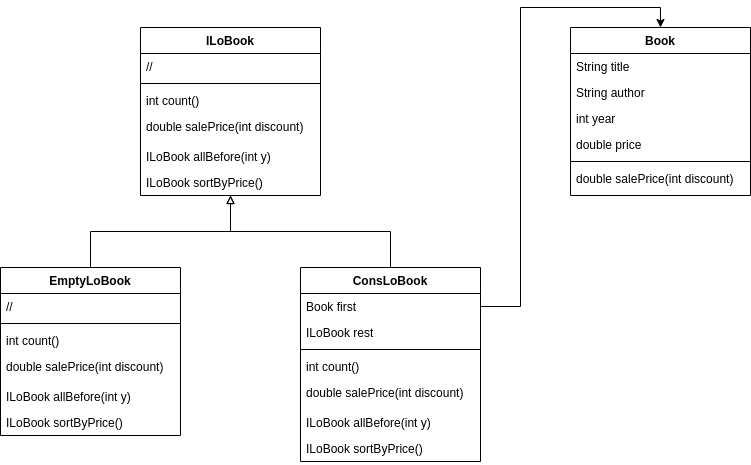

The diagram above was exported from draw.io. Its source (the exported page's mxGraphModel, read from the mxfile embedded in the PNG):
<mxGraphModel dx="1028" dy="636" grid="1" gridSize="10" guides="1" tooltips="1" connect="1" arrows="1" fold="1" page="1" pageScale="1" pageWidth="1169" pageHeight="827" background="#ffffff" math="0" shadow="0">
  <root>
    <mxCell id="0" />
    <mxCell id="1" parent="0" />
    <mxCell id="hqPekDRV0DEBndpEgo8_-5" value="ILoBook" style="swimlane;fontStyle=1;align=center;verticalAlign=top;childLayout=stackLayout;horizontal=1;startSize=26;horizontalStack=0;resizeParent=1;resizeParentMax=0;resizeLast=0;collapsible=1;marginBottom=0;whiteSpace=wrap;html=1;" parent="1" vertex="1">
      <mxGeometry x="200" y="80" width="180" height="168" as="geometry" />
    </mxCell>
    <mxCell id="hqPekDRV0DEBndpEgo8_-6" value="//" style="text;strokeColor=none;fillColor=none;align=left;verticalAlign=top;spacingLeft=4;spacingRight=4;overflow=hidden;rotatable=0;points=[[0,0.5],[1,0.5]];portConstraint=eastwest;whiteSpace=wrap;html=1;" parent="hqPekDRV0DEBndpEgo8_-5" vertex="1">
      <mxGeometry y="26" width="180" height="26" as="geometry" />
    </mxCell>
    <mxCell id="hqPekDRV0DEBndpEgo8_-7" value="" style="line;strokeWidth=1;fillColor=none;align=left;verticalAlign=middle;spacingTop=-1;spacingLeft=3;spacingRight=3;rotatable=0;labelPosition=right;points=[];portConstraint=eastwest;strokeColor=inherit;" parent="hqPekDRV0DEBndpEgo8_-5" vertex="1">
      <mxGeometry y="52" width="180" height="8" as="geometry" />
    </mxCell>
    <mxCell id="hqPekDRV0DEBndpEgo8_-8" value="int count()" style="text;strokeColor=none;fillColor=none;align=left;verticalAlign=top;spacingLeft=4;spacingRight=4;overflow=hidden;rotatable=0;points=[[0,0.5],[1,0.5]];portConstraint=eastwest;whiteSpace=wrap;html=1;" parent="hqPekDRV0DEBndpEgo8_-5" vertex="1">
      <mxGeometry y="60" width="180" height="26" as="geometry" />
    </mxCell>
    <mxCell id="hqPekDRV0DEBndpEgo8_-16" value="double salePrice(int discount)" style="text;strokeColor=none;fillColor=none;align=left;verticalAlign=top;spacingLeft=4;spacingRight=4;overflow=hidden;rotatable=0;points=[[0,0.5],[1,0.5]];portConstraint=eastwest;whiteSpace=wrap;html=1;" parent="hqPekDRV0DEBndpEgo8_-5" vertex="1">
      <mxGeometry y="86" width="180" height="30" as="geometry" />
    </mxCell>
    <mxCell id="hqPekDRV0DEBndpEgo8_-15" value="ILoBook allBefore(int y)" style="text;strokeColor=none;fillColor=none;align=left;verticalAlign=top;spacingLeft=4;spacingRight=4;overflow=hidden;rotatable=0;points=[[0,0.5],[1,0.5]];portConstraint=eastwest;whiteSpace=wrap;html=1;" parent="hqPekDRV0DEBndpEgo8_-5" vertex="1">
      <mxGeometry y="116" width="180" height="26" as="geometry" />
    </mxCell>
    <mxCell id="hqPekDRV0DEBndpEgo8_-14" value="ILoBook sortByPrice()" style="text;strokeColor=none;fillColor=none;align=left;verticalAlign=top;spacingLeft=4;spacingRight=4;overflow=hidden;rotatable=0;points=[[0,0.5],[1,0.5]];portConstraint=eastwest;whiteSpace=wrap;html=1;" parent="hqPekDRV0DEBndpEgo8_-5" vertex="1">
      <mxGeometry y="142" width="180" height="26" as="geometry" />
    </mxCell>
    <mxCell id="hqPekDRV0DEBndpEgo8_-33" style="edgeStyle=orthogonalEdgeStyle;rounded=0;orthogonalLoop=1;jettySize=auto;html=1;endArrow=block;endFill=0;" parent="1" source="hqPekDRV0DEBndpEgo8_-17" target="hqPekDRV0DEBndpEgo8_-5" edge="1">
      <mxGeometry relative="1" as="geometry" />
    </mxCell>
    <mxCell id="hqPekDRV0DEBndpEgo8_-17" value="ConsLoBook" style="swimlane;fontStyle=1;align=center;verticalAlign=top;childLayout=stackLayout;horizontal=1;startSize=26;horizontalStack=0;resizeParent=1;resizeParentMax=0;resizeLast=0;collapsible=1;marginBottom=0;whiteSpace=wrap;html=1;" parent="1" vertex="1">
      <mxGeometry x="360" y="320" width="180" height="194" as="geometry" />
    </mxCell>
    <mxCell id="hqPekDRV0DEBndpEgo8_-18" value="Book first" style="text;strokeColor=none;fillColor=none;align=left;verticalAlign=top;spacingLeft=4;spacingRight=4;overflow=hidden;rotatable=0;points=[[0,0.5],[1,0.5]];portConstraint=eastwest;whiteSpace=wrap;html=1;" parent="hqPekDRV0DEBndpEgo8_-17" vertex="1">
      <mxGeometry y="26" width="180" height="26" as="geometry" />
    </mxCell>
    <mxCell id="hqPekDRV0DEBndpEgo8_-31" value="ILoBook rest" style="text;strokeColor=none;fillColor=none;align=left;verticalAlign=top;spacingLeft=4;spacingRight=4;overflow=hidden;rotatable=0;points=[[0,0.5],[1,0.5]];portConstraint=eastwest;whiteSpace=wrap;html=1;" parent="hqPekDRV0DEBndpEgo8_-17" vertex="1">
      <mxGeometry y="52" width="180" height="26" as="geometry" />
    </mxCell>
    <mxCell id="hqPekDRV0DEBndpEgo8_-19" value="" style="line;strokeWidth=1;fillColor=none;align=left;verticalAlign=middle;spacingTop=-1;spacingLeft=3;spacingRight=3;rotatable=0;labelPosition=right;points=[];portConstraint=eastwest;strokeColor=inherit;" parent="hqPekDRV0DEBndpEgo8_-17" vertex="1">
      <mxGeometry y="78" width="180" height="8" as="geometry" />
    </mxCell>
    <mxCell id="hqPekDRV0DEBndpEgo8_-20" value="int count()" style="text;strokeColor=none;fillColor=none;align=left;verticalAlign=top;spacingLeft=4;spacingRight=4;overflow=hidden;rotatable=0;points=[[0,0.5],[1,0.5]];portConstraint=eastwest;whiteSpace=wrap;html=1;" parent="hqPekDRV0DEBndpEgo8_-17" vertex="1">
      <mxGeometry y="86" width="180" height="26" as="geometry" />
    </mxCell>
    <mxCell id="hqPekDRV0DEBndpEgo8_-21" value="double salePrice(int discount)" style="text;strokeColor=none;fillColor=none;align=left;verticalAlign=top;spacingLeft=4;spacingRight=4;overflow=hidden;rotatable=0;points=[[0,0.5],[1,0.5]];portConstraint=eastwest;whiteSpace=wrap;html=1;" parent="hqPekDRV0DEBndpEgo8_-17" vertex="1">
      <mxGeometry y="112" width="180" height="30" as="geometry" />
    </mxCell>
    <mxCell id="hqPekDRV0DEBndpEgo8_-22" value="ILoBook allBefore(int y)" style="text;strokeColor=none;fillColor=none;align=left;verticalAlign=top;spacingLeft=4;spacingRight=4;overflow=hidden;rotatable=0;points=[[0,0.5],[1,0.5]];portConstraint=eastwest;whiteSpace=wrap;html=1;" parent="hqPekDRV0DEBndpEgo8_-17" vertex="1">
      <mxGeometry y="142" width="180" height="26" as="geometry" />
    </mxCell>
    <mxCell id="hqPekDRV0DEBndpEgo8_-23" value="ILoBook sortByPrice()" style="text;strokeColor=none;fillColor=none;align=left;verticalAlign=top;spacingLeft=4;spacingRight=4;overflow=hidden;rotatable=0;points=[[0,0.5],[1,0.5]];portConstraint=eastwest;whiteSpace=wrap;html=1;" parent="hqPekDRV0DEBndpEgo8_-17" vertex="1">
      <mxGeometry y="168" width="180" height="26" as="geometry" />
    </mxCell>
    <mxCell id="hqPekDRV0DEBndpEgo8_-32" style="edgeStyle=orthogonalEdgeStyle;rounded=0;orthogonalLoop=1;jettySize=auto;html=1;endArrow=block;endFill=0;" parent="1" source="hqPekDRV0DEBndpEgo8_-24" target="hqPekDRV0DEBndpEgo8_-5" edge="1">
      <mxGeometry relative="1" as="geometry" />
    </mxCell>
    <mxCell id="hqPekDRV0DEBndpEgo8_-24" value="EmptyLoBook" style="swimlane;fontStyle=1;align=center;verticalAlign=top;childLayout=stackLayout;horizontal=1;startSize=26;horizontalStack=0;resizeParent=1;resizeParentMax=0;resizeLast=0;collapsible=1;marginBottom=0;whiteSpace=wrap;html=1;" parent="1" vertex="1">
      <mxGeometry x="60" y="320" width="180" height="168" as="geometry" />
    </mxCell>
    <mxCell id="hqPekDRV0DEBndpEgo8_-25" value="//" style="text;strokeColor=none;fillColor=none;align=left;verticalAlign=top;spacingLeft=4;spacingRight=4;overflow=hidden;rotatable=0;points=[[0,0.5],[1,0.5]];portConstraint=eastwest;whiteSpace=wrap;html=1;" parent="hqPekDRV0DEBndpEgo8_-24" vertex="1">
      <mxGeometry y="26" width="180" height="26" as="geometry" />
    </mxCell>
    <mxCell id="hqPekDRV0DEBndpEgo8_-26" value="" style="line;strokeWidth=1;fillColor=none;align=left;verticalAlign=middle;spacingTop=-1;spacingLeft=3;spacingRight=3;rotatable=0;labelPosition=right;points=[];portConstraint=eastwest;strokeColor=inherit;" parent="hqPekDRV0DEBndpEgo8_-24" vertex="1">
      <mxGeometry y="52" width="180" height="8" as="geometry" />
    </mxCell>
    <mxCell id="hqPekDRV0DEBndpEgo8_-27" value="int count()" style="text;strokeColor=none;fillColor=none;align=left;verticalAlign=top;spacingLeft=4;spacingRight=4;overflow=hidden;rotatable=0;points=[[0,0.5],[1,0.5]];portConstraint=eastwest;whiteSpace=wrap;html=1;" parent="hqPekDRV0DEBndpEgo8_-24" vertex="1">
      <mxGeometry y="60" width="180" height="26" as="geometry" />
    </mxCell>
    <mxCell id="hqPekDRV0DEBndpEgo8_-28" value="double salePrice(int discount)" style="text;strokeColor=none;fillColor=none;align=left;verticalAlign=top;spacingLeft=4;spacingRight=4;overflow=hidden;rotatable=0;points=[[0,0.5],[1,0.5]];portConstraint=eastwest;whiteSpace=wrap;html=1;" parent="hqPekDRV0DEBndpEgo8_-24" vertex="1">
      <mxGeometry y="86" width="180" height="30" as="geometry" />
    </mxCell>
    <mxCell id="hqPekDRV0DEBndpEgo8_-29" value="ILoBook allBefore(int y)" style="text;strokeColor=none;fillColor=none;align=left;verticalAlign=top;spacingLeft=4;spacingRight=4;overflow=hidden;rotatable=0;points=[[0,0.5],[1,0.5]];portConstraint=eastwest;whiteSpace=wrap;html=1;" parent="hqPekDRV0DEBndpEgo8_-24" vertex="1">
      <mxGeometry y="116" width="180" height="26" as="geometry" />
    </mxCell>
    <mxCell id="hqPekDRV0DEBndpEgo8_-30" value="ILoBook sortByPrice()" style="text;strokeColor=none;fillColor=none;align=left;verticalAlign=top;spacingLeft=4;spacingRight=4;overflow=hidden;rotatable=0;points=[[0,0.5],[1,0.5]];portConstraint=eastwest;whiteSpace=wrap;html=1;" parent="hqPekDRV0DEBndpEgo8_-24" vertex="1">
      <mxGeometry y="142" width="180" height="26" as="geometry" />
    </mxCell>
    <mxCell id="hqPekDRV0DEBndpEgo8_-34" value="Book" style="swimlane;fontStyle=1;align=center;verticalAlign=top;childLayout=stackLayout;horizontal=1;startSize=26;horizontalStack=0;resizeParent=1;resizeParentMax=0;resizeLast=0;collapsible=1;marginBottom=0;whiteSpace=wrap;html=1;" parent="1" vertex="1">
      <mxGeometry x="630" y="80" width="180" height="168" as="geometry" />
    </mxCell>
    <mxCell id="hqPekDRV0DEBndpEgo8_-35" value="String title" style="text;strokeColor=none;fillColor=none;align=left;verticalAlign=top;spacingLeft=4;spacingRight=4;overflow=hidden;rotatable=0;points=[[0,0.5],[1,0.5]];portConstraint=eastwest;whiteSpace=wrap;html=1;" parent="hqPekDRV0DEBndpEgo8_-34" vertex="1">
      <mxGeometry y="26" width="180" height="26" as="geometry" />
    </mxCell>
    <mxCell id="hqPekDRV0DEBndpEgo8_-42" value="String author" style="text;strokeColor=none;fillColor=none;align=left;verticalAlign=top;spacingLeft=4;spacingRight=4;overflow=hidden;rotatable=0;points=[[0,0.5],[1,0.5]];portConstraint=eastwest;whiteSpace=wrap;html=1;" parent="hqPekDRV0DEBndpEgo8_-34" vertex="1">
      <mxGeometry y="52" width="180" height="26" as="geometry" />
    </mxCell>
    <mxCell id="hqPekDRV0DEBndpEgo8_-43" value="int year" style="text;strokeColor=none;fillColor=none;align=left;verticalAlign=top;spacingLeft=4;spacingRight=4;overflow=hidden;rotatable=0;points=[[0,0.5],[1,0.5]];portConstraint=eastwest;whiteSpace=wrap;html=1;" parent="hqPekDRV0DEBndpEgo8_-34" vertex="1">
      <mxGeometry y="78" width="180" height="26" as="geometry" />
    </mxCell>
    <mxCell id="hqPekDRV0DEBndpEgo8_-44" value="double price" style="text;strokeColor=none;fillColor=none;align=left;verticalAlign=top;spacingLeft=4;spacingRight=4;overflow=hidden;rotatable=0;points=[[0,0.5],[1,0.5]];portConstraint=eastwest;whiteSpace=wrap;html=1;" parent="hqPekDRV0DEBndpEgo8_-34" vertex="1">
      <mxGeometry y="104" width="180" height="26" as="geometry" />
    </mxCell>
    <mxCell id="hqPekDRV0DEBndpEgo8_-36" value="" style="line;strokeWidth=1;fillColor=none;align=left;verticalAlign=middle;spacingTop=-1;spacingLeft=3;spacingRight=3;rotatable=0;labelPosition=right;points=[];portConstraint=eastwest;strokeColor=inherit;" parent="hqPekDRV0DEBndpEgo8_-34" vertex="1">
      <mxGeometry y="130" width="180" height="8" as="geometry" />
    </mxCell>
    <mxCell id="hqPekDRV0DEBndpEgo8_-38" value="double salePrice(int discount)" style="text;strokeColor=none;fillColor=none;align=left;verticalAlign=top;spacingLeft=4;spacingRight=4;overflow=hidden;rotatable=0;points=[[0,0.5],[1,0.5]];portConstraint=eastwest;whiteSpace=wrap;html=1;" parent="hqPekDRV0DEBndpEgo8_-34" vertex="1">
      <mxGeometry y="138" width="180" height="30" as="geometry" />
    </mxCell>
    <mxCell id="hqPekDRV0DEBndpEgo8_-41" style="edgeStyle=orthogonalEdgeStyle;rounded=0;orthogonalLoop=1;jettySize=auto;html=1;" parent="1" source="hqPekDRV0DEBndpEgo8_-18" target="hqPekDRV0DEBndpEgo8_-34" edge="1">
      <mxGeometry relative="1" as="geometry">
        <Array as="points">
          <mxPoint x="580" y="359" />
          <mxPoint x="580" y="60" />
          <mxPoint x="720" y="60" />
        </Array>
      </mxGeometry>
    </mxCell>
  </root>
</mxGraphModel>